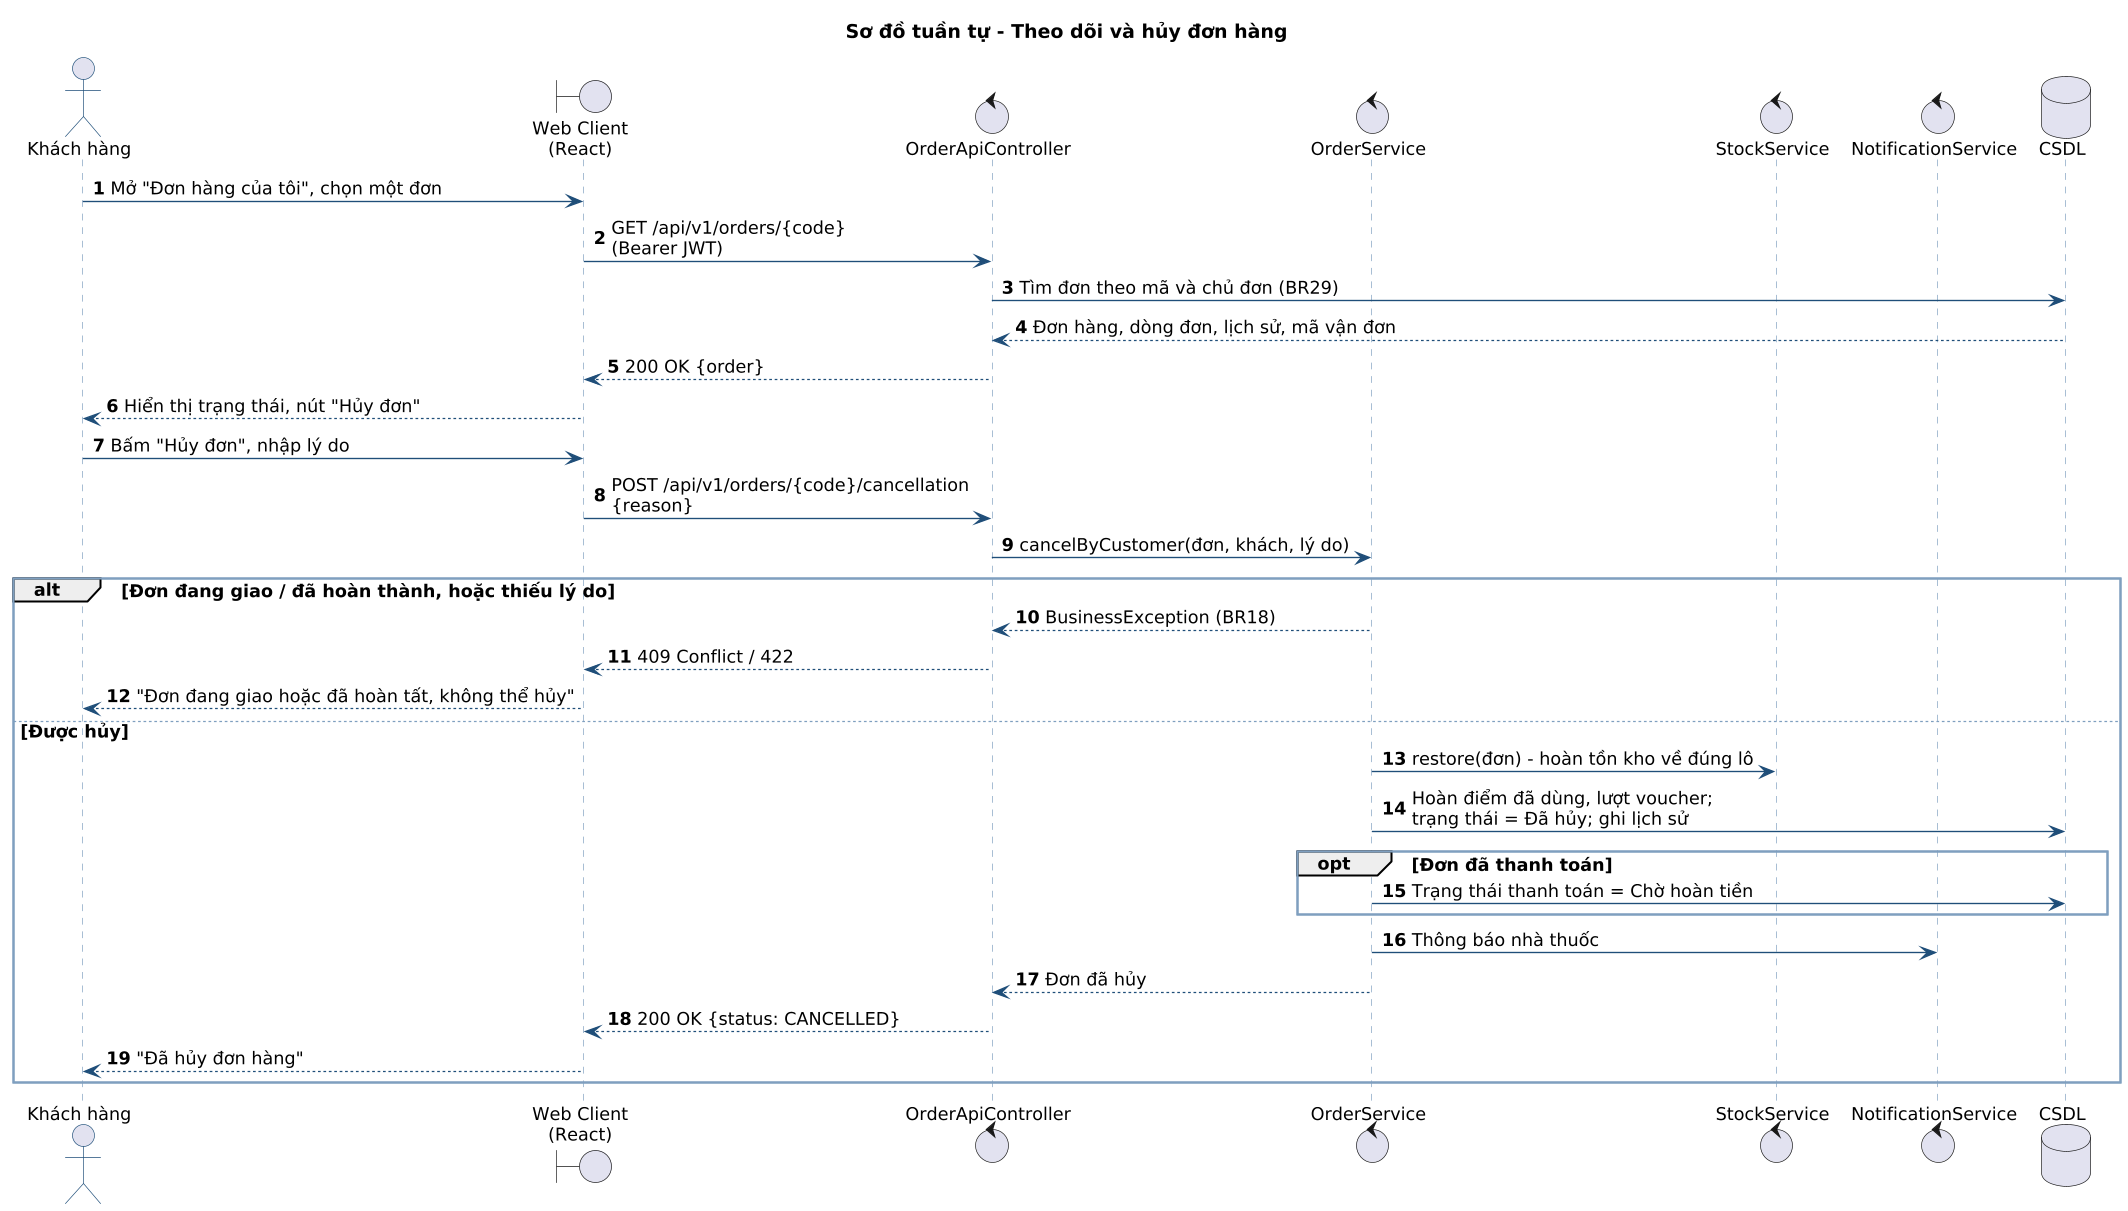

The diagram above was rendered by PlantUML. Its source (embedded in the PNG):
@startuml sd-huy-don
!include _style.iuml
autonumber
title Sơ đồ tuần tự - Theo dõi và hủy đơn hàng
actor "Khách hàng" as C
boundary "Web Client\n(React)" as UI
control "OrderApiController" as OC
control "OrderService" as OS
control "StockService" as SS
control "NotificationService" as NS
database "CSDL" as DB

C -> UI : Mở "Đơn hàng của tôi", chọn một đơn
UI -> OC : GET /api/v1/orders/{code}\n(Bearer JWT)
OC -> DB : Tìm đơn theo mã và chủ đơn (BR29)
DB --> OC : Đơn hàng, dòng đơn, lịch sử, mã vận đơn
OC --> UI : 200 OK {order}
UI --> C : Hiển thị trạng thái, nút "Hủy đơn"
C -> UI : Bấm "Hủy đơn", nhập lý do
UI -> OC : POST /api/v1/orders/{code}/cancellation\n{reason}
OC -> OS : cancelByCustomer(đơn, khách, lý do)
alt Đơn đang giao / đã hoàn thành, hoặc thiếu lý do
  OS --> OC : BusinessException (BR18)
  OC --> UI : 409 Conflict / 422
  UI --> C : "Đơn đang giao hoặc đã hoàn tất, không thể hủy"
else Được hủy
  OS -> SS : restore(đơn) - hoàn tồn kho về đúng lô
  OS -> DB : Hoàn điểm đã dùng, lượt voucher;\ntrạng thái = Đã hủy; ghi lịch sử
  opt Đơn đã thanh toán
    OS -> DB : Trạng thái thanh toán = Chờ hoàn tiền
  end
  OS -> NS : Thông báo nhà thuốc
  OS --> OC : Đơn đã hủy
  OC --> UI : 200 OK {status: CANCELLED}
  UI --> C : "Đã hủy đơn hàng"
end
@enduml